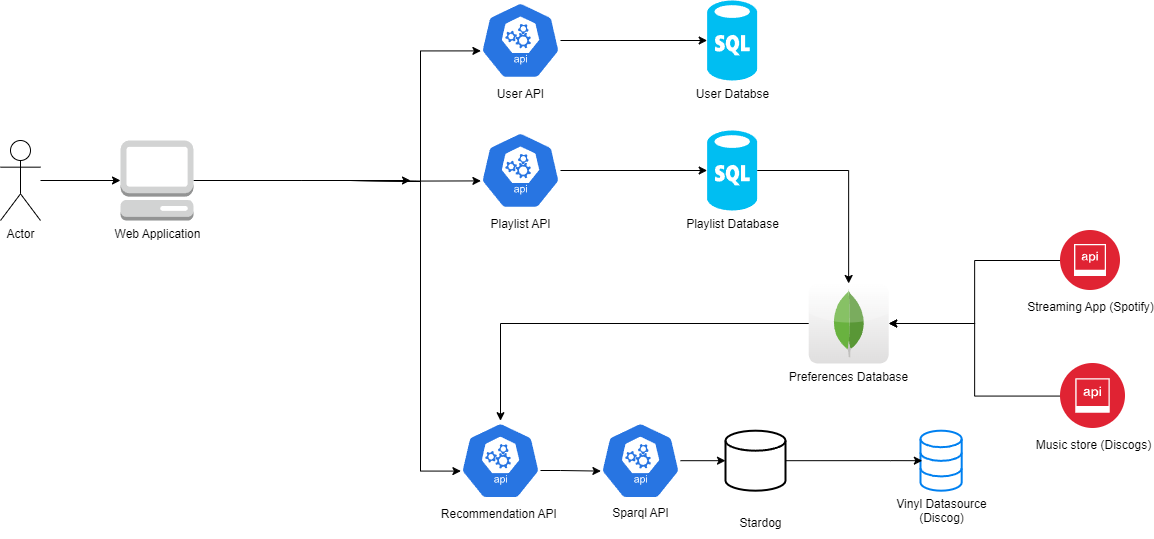

The diagram above was exported from draw.io. Its source (the exported page's mxGraphModel, read from the mxfile embedded in the PNG):
<mxGraphModel dx="1843" dy="807" grid="1" gridSize="10" guides="1" tooltips="1" connect="1" arrows="1" fold="1" page="1" pageScale="1" pageWidth="850" pageHeight="1100" math="0" shadow="0">
  <root>
    <mxCell id="0" />
    <mxCell id="1" parent="0" />
    <mxCell id="EslS7eY0-ahUHyQ_fh05-6" style="edgeStyle=orthogonalEdgeStyle;rounded=0;orthogonalLoop=1;jettySize=auto;html=1;" parent="1" source="EslS7eY0-ahUHyQ_fh05-1" edge="1">
      <mxGeometry relative="1" as="geometry">
        <mxPoint x="430" y="240" as="targetPoint" />
      </mxGeometry>
    </mxCell>
    <mxCell id="EslS7eY0-ahUHyQ_fh05-1" value="Web Application" style="outlineConnect=0;dashed=0;verticalLabelPosition=bottom;verticalAlign=top;align=center;html=1;shape=mxgraph.aws3.management_console;fillColor=#D2D3D3;gradientColor=none;" parent="1" vertex="1">
      <mxGeometry x="140" y="200" width="73" height="80" as="geometry" />
    </mxCell>
    <mxCell id="EslS7eY0-ahUHyQ_fh05-3" value="Actor" style="shape=umlActor;verticalLabelPosition=bottom;verticalAlign=top;html=1;outlineConnect=0;" parent="1" vertex="1">
      <mxGeometry x="20" y="200" width="40" height="80" as="geometry" />
    </mxCell>
    <mxCell id="EslS7eY0-ahUHyQ_fh05-4" style="edgeStyle=orthogonalEdgeStyle;rounded=0;orthogonalLoop=1;jettySize=auto;html=1;entryX=0;entryY=0.5;entryDx=0;entryDy=0;entryPerimeter=0;" parent="1" source="EslS7eY0-ahUHyQ_fh05-3" target="EslS7eY0-ahUHyQ_fh05-1" edge="1">
      <mxGeometry relative="1" as="geometry" />
    </mxCell>
    <mxCell id="EslS7eY0-ahUHyQ_fh05-8" value="User API" style="sketch=0;html=1;dashed=0;whitespace=wrap;fillColor=#2875E2;strokeColor=#ffffff;points=[[0.005,0.63,0],[0.1,0.2,0],[0.9,0.2,0],[0.5,0,0],[0.995,0.63,0],[0.72,0.99,0],[0.5,1,0],[0.28,0.99,0]];verticalLabelPosition=bottom;align=center;verticalAlign=top;shape=mxgraph.kubernetes.icon;prIcon=api" parent="1" vertex="1">
      <mxGeometry x="500" y="60" width="80" height="80" as="geometry" />
    </mxCell>
    <mxCell id="EslS7eY0-ahUHyQ_fh05-9" value="Recommendation API&amp;nbsp;" style="sketch=0;html=1;dashed=0;whitespace=wrap;fillColor=#2875E2;strokeColor=#ffffff;points=[[0.005,0.63,0],[0.1,0.2,0],[0.9,0.2,0],[0.5,0,0],[0.995,0.63,0],[0.72,0.99,0],[0.5,1,0],[0.28,0.99,0]];verticalLabelPosition=bottom;align=center;verticalAlign=top;shape=mxgraph.kubernetes.icon;prIcon=api" parent="1" vertex="1">
      <mxGeometry x="480" y="480.19" width="80" height="80" as="geometry" />
    </mxCell>
    <mxCell id="EslS7eY0-ahUHyQ_fh05-26" style="edgeStyle=orthogonalEdgeStyle;rounded=0;orthogonalLoop=1;jettySize=auto;html=1;" parent="1" source="EslS7eY0-ahUHyQ_fh05-10" target="EslS7eY0-ahUHyQ_fh05-23" edge="1">
      <mxGeometry relative="1" as="geometry" />
    </mxCell>
    <mxCell id="EslS7eY0-ahUHyQ_fh05-10" value="Playlist API" style="sketch=0;html=1;dashed=0;whitespace=wrap;fillColor=#2875E2;strokeColor=#ffffff;points=[[0.005,0.63,0],[0.1,0.2,0],[0.9,0.2,0],[0.5,0,0],[0.995,0.63,0],[0.72,0.99,0],[0.5,1,0],[0.28,0.99,0]];verticalLabelPosition=bottom;align=center;verticalAlign=top;shape=mxgraph.kubernetes.icon;prIcon=api" parent="1" vertex="1">
      <mxGeometry x="500" y="190" width="80" height="80" as="geometry" />
    </mxCell>
    <mxCell id="EslS7eY0-ahUHyQ_fh05-16" style="edgeStyle=orthogonalEdgeStyle;rounded=0;orthogonalLoop=1;jettySize=auto;html=1;entryX=0.005;entryY=0.63;entryDx=0;entryDy=0;entryPerimeter=0;" parent="1" target="EslS7eY0-ahUHyQ_fh05-10" edge="1">
      <mxGeometry relative="1" as="geometry">
        <mxPoint x="370" y="240" as="sourcePoint" />
      </mxGeometry>
    </mxCell>
    <mxCell id="EslS7eY0-ahUHyQ_fh05-17" style="edgeStyle=orthogonalEdgeStyle;rounded=0;orthogonalLoop=1;jettySize=auto;html=1;entryX=0.005;entryY=0.63;entryDx=0;entryDy=0;entryPerimeter=0;" parent="1" target="EslS7eY0-ahUHyQ_fh05-8" edge="1">
      <mxGeometry relative="1" as="geometry">
        <mxPoint x="370" y="240" as="sourcePoint" />
        <Array as="points">
          <mxPoint x="440" y="241" />
          <mxPoint x="440" y="110" />
        </Array>
      </mxGeometry>
    </mxCell>
    <mxCell id="EslS7eY0-ahUHyQ_fh05-18" style="edgeStyle=orthogonalEdgeStyle;rounded=0;orthogonalLoop=1;jettySize=auto;html=1;entryX=0.005;entryY=0.63;entryDx=0;entryDy=0;entryPerimeter=0;" parent="1" target="EslS7eY0-ahUHyQ_fh05-9" edge="1">
      <mxGeometry relative="1" as="geometry">
        <mxPoint x="370" y="240" as="sourcePoint" />
        <mxPoint x="420" y="550" as="targetPoint" />
        <Array as="points">
          <mxPoint x="440" y="241" />
          <mxPoint x="440" y="531" />
        </Array>
      </mxGeometry>
    </mxCell>
    <mxCell id="EslS7eY0-ahUHyQ_fh05-20" value="Preferences Database" style="dashed=0;outlineConnect=0;html=1;align=center;labelPosition=center;verticalLabelPosition=bottom;verticalAlign=top;shape=mxgraph.webicons.mongodb;gradientColor=#DFDEDE" parent="1" vertex="1">
      <mxGeometry x="828.2" y="343" width="80" height="80" as="geometry" />
    </mxCell>
    <mxCell id="EslS7eY0-ahUHyQ_fh05-22" value="User Databse" style="verticalLabelPosition=bottom;html=1;verticalAlign=top;align=center;strokeColor=none;fillColor=#00BEF2;shape=mxgraph.azure.sql_database;" parent="1" vertex="1">
      <mxGeometry x="726.6700000000001" y="60" width="50" height="80" as="geometry" />
    </mxCell>
    <mxCell id="7o7iIw1ba8WUY_CbKWQ7-20" style="edgeStyle=orthogonalEdgeStyle;rounded=0;orthogonalLoop=1;jettySize=auto;html=1;" parent="1" source="EslS7eY0-ahUHyQ_fh05-23" target="EslS7eY0-ahUHyQ_fh05-20" edge="1">
      <mxGeometry relative="1" as="geometry">
        <mxPoint x="894.8000000000002" y="230" as="targetPoint" />
      </mxGeometry>
    </mxCell>
    <mxCell id="EslS7eY0-ahUHyQ_fh05-23" value="Playlist Database" style="verticalLabelPosition=bottom;html=1;verticalAlign=top;align=center;strokeColor=none;fillColor=#00BEF2;shape=mxgraph.azure.sql_database;" parent="1" vertex="1">
      <mxGeometry x="726.6700000000001" y="190" width="50" height="80" as="geometry" />
    </mxCell>
    <mxCell id="EslS7eY0-ahUHyQ_fh05-24" style="edgeStyle=orthogonalEdgeStyle;rounded=0;orthogonalLoop=1;jettySize=auto;html=1;entryX=0;entryY=0.5;entryDx=0;entryDy=0;entryPerimeter=0;" parent="1" source="EslS7eY0-ahUHyQ_fh05-8" target="EslS7eY0-ahUHyQ_fh05-22" edge="1">
      <mxGeometry relative="1" as="geometry" />
    </mxCell>
    <mxCell id="7o7iIw1ba8WUY_CbKWQ7-32" style="edgeStyle=orthogonalEdgeStyle;rounded=0;orthogonalLoop=1;jettySize=auto;html=1;" parent="1" source="EslS7eY0-ahUHyQ_fh05-27" target="EslS7eY0-ahUHyQ_fh05-20" edge="1">
      <mxGeometry relative="1" as="geometry" />
    </mxCell>
    <mxCell id="EslS7eY0-ahUHyQ_fh05-27" value="&lt;font color=&quot;#000000&quot;&gt;Streaming App (Spotify)&lt;/font&gt;" style="image;aspect=fixed;perimeter=ellipsePerimeter;html=1;align=center;shadow=0;dashed=0;fontColor=#4277BB;labelBackgroundColor=default;fontSize=12;spacingTop=3;image=img/lib/ibm/security/api_security.svg;" parent="1" vertex="1">
      <mxGeometry x="1080" y="290" width="60" height="60" as="geometry" />
    </mxCell>
    <mxCell id="7o7iIw1ba8WUY_CbKWQ7-33" style="edgeStyle=orthogonalEdgeStyle;rounded=0;orthogonalLoop=1;jettySize=auto;html=1;" parent="1" source="EslS7eY0-ahUHyQ_fh05-28" target="EslS7eY0-ahUHyQ_fh05-20" edge="1">
      <mxGeometry relative="1" as="geometry" />
    </mxCell>
    <mxCell id="EslS7eY0-ahUHyQ_fh05-28" value="&lt;font color=&quot;#000000&quot;&gt;Music store (Discogs)&lt;/font&gt;" style="image;aspect=fixed;perimeter=ellipsePerimeter;html=1;align=center;shadow=0;dashed=0;fontColor=#4277BB;labelBackgroundColor=default;fontSize=12;spacingTop=3;image=img/lib/ibm/security/api_security.svg;" parent="1" vertex="1">
      <mxGeometry x="1080" y="422.99999999999994" width="65" height="65" as="geometry" />
    </mxCell>
    <mxCell id="7o7iIw1ba8WUY_CbKWQ7-3" value="Vinyl Datasource&lt;br&gt;(Discog)" style="html=1;verticalLabelPosition=bottom;align=center;labelBackgroundColor=#ffffff;verticalAlign=top;strokeWidth=2;strokeColor=#0080F0;shadow=0;dashed=0;shape=mxgraph.ios7.icons.data;" parent="1" vertex="1">
      <mxGeometry x="939.9999999999999" y="490.19" width="41.2" height="60" as="geometry" />
    </mxCell>
    <mxCell id="7o7iIw1ba8WUY_CbKWQ7-5" style="edgeStyle=orthogonalEdgeStyle;rounded=0;orthogonalLoop=1;jettySize=auto;html=1;entryX=0.044;entryY=0.5;entryDx=0;entryDy=0;entryPerimeter=0;exitX=1;exitY=0.5;exitDx=0;exitDy=0;exitPerimeter=0;" parent="1" source="qxmYW65ATeZTDEoOQSrv-1" target="7o7iIw1ba8WUY_CbKWQ7-3" edge="1">
      <mxGeometry relative="1" as="geometry">
        <mxPoint x="810" y="540" as="sourcePoint" />
        <Array as="points">
          <mxPoint x="910" y="520" />
        </Array>
      </mxGeometry>
    </mxCell>
    <mxCell id="qxmYW65ATeZTDEoOQSrv-1" value="" style="strokeWidth=2;html=1;shape=mxgraph.flowchart.database;whiteSpace=wrap;" vertex="1" parent="1">
      <mxGeometry x="745" y="490.19" width="60" height="60" as="geometry" />
    </mxCell>
    <mxCell id="qxmYW65ATeZTDEoOQSrv-2" value="Stardog" style="text;html=1;align=center;verticalAlign=middle;resizable=0;points=[];autosize=1;strokeColor=none;fillColor=none;" vertex="1" parent="1">
      <mxGeometry x="745" y="568" width="70" height="30" as="geometry" />
    </mxCell>
    <mxCell id="qxmYW65ATeZTDEoOQSrv-3" value="" style="sketch=0;html=1;dashed=0;whitespace=wrap;fillColor=#2875E2;strokeColor=#ffffff;points=[[0.005,0.63,0],[0.1,0.2,0],[0.9,0.2,0],[0.5,0,0],[0.995,0.63,0],[0.72,0.99,0],[0.5,1,0],[0.28,0.99,0]];verticalLabelPosition=bottom;align=center;verticalAlign=top;shape=mxgraph.kubernetes.icon;prIcon=api;direction=south;rotation=-90;" vertex="1" parent="1">
      <mxGeometry x="620" y="480.19" width="80" height="80" as="geometry" />
    </mxCell>
    <mxCell id="qxmYW65ATeZTDEoOQSrv-4" style="edgeStyle=orthogonalEdgeStyle;rounded=0;orthogonalLoop=1;jettySize=auto;html=1;entryX=0.005;entryY=0.63;entryDx=0;entryDy=0;entryPerimeter=0;" edge="1" parent="1" source="EslS7eY0-ahUHyQ_fh05-9" target="qxmYW65ATeZTDEoOQSrv-3">
      <mxGeometry relative="1" as="geometry">
        <Array as="points">
          <mxPoint x="580" y="530" />
          <mxPoint x="580" y="530" />
        </Array>
      </mxGeometry>
    </mxCell>
    <mxCell id="qxmYW65ATeZTDEoOQSrv-5" style="edgeStyle=orthogonalEdgeStyle;rounded=0;orthogonalLoop=1;jettySize=auto;html=1;entryX=0;entryY=0.5;entryDx=0;entryDy=0;entryPerimeter=0;" edge="1" parent="1" source="qxmYW65ATeZTDEoOQSrv-3" target="qxmYW65ATeZTDEoOQSrv-1">
      <mxGeometry relative="1" as="geometry" />
    </mxCell>
    <mxCell id="qxmYW65ATeZTDEoOQSrv-7" value="Sparql API" style="text;html=1;align=center;verticalAlign=middle;resizable=0;points=[];autosize=1;strokeColor=none;fillColor=none;" vertex="1" parent="1">
      <mxGeometry x="620" y="558" width="80" height="30" as="geometry" />
    </mxCell>
    <mxCell id="qxmYW65ATeZTDEoOQSrv-9" style="edgeStyle=orthogonalEdgeStyle;rounded=0;orthogonalLoop=1;jettySize=auto;html=1;entryX=0.5;entryY=0;entryDx=0;entryDy=0;entryPerimeter=0;" edge="1" parent="1" source="EslS7eY0-ahUHyQ_fh05-20" target="EslS7eY0-ahUHyQ_fh05-9">
      <mxGeometry relative="1" as="geometry" />
    </mxCell>
  </root>
</mxGraphModel>